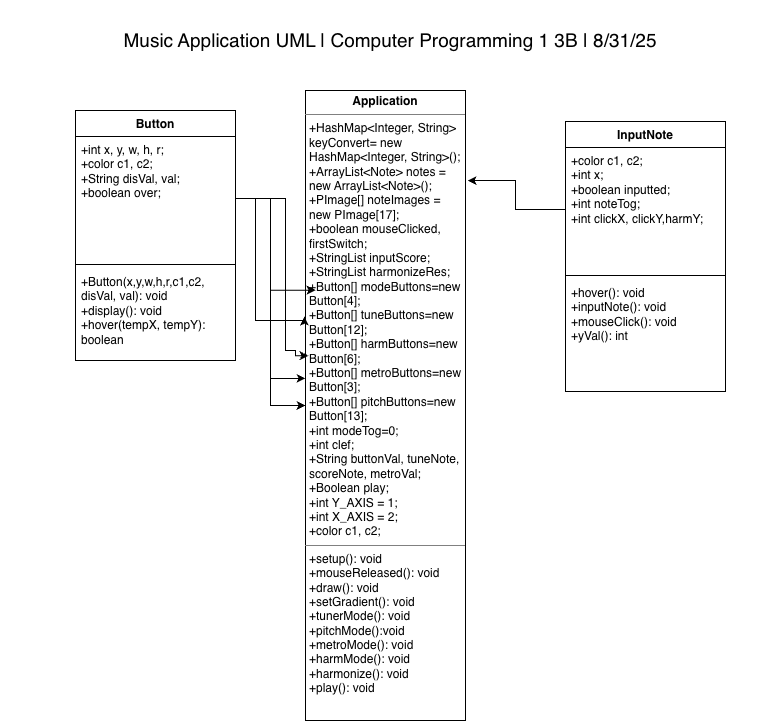

The diagram above was exported from draw.io. Its source (the exported page's mxGraphModel, read from the mxfile embedded in the PNG):
<mxGraphModel dx="686" dy="680" grid="1" gridSize="10" guides="1" tooltips="1" connect="1" arrows="1" fold="1" page="1" pageScale="1" pageWidth="850" pageHeight="1100" math="0" shadow="0">
  <root>
    <mxCell id="0" />
    <mxCell id="1" parent="0" />
    <mxCell id="p5VZVUnZPcbztMscL8gN-1" value="&lt;font style=&quot;font-size: 19px;&quot;&gt;Music Application UML | Computer Programming 1 3B | 8/31/25&lt;/font&gt;" style="text;html=1;whiteSpace=wrap;strokeColor=none;fillColor=none;align=center;verticalAlign=middle;rounded=0;" parent="1" vertex="1">
      <mxGeometry x="35" y="10" width="780" height="80" as="geometry" />
    </mxCell>
    <mxCell id="Vo1WfyATZAroQyBDH1w_-1" value="&lt;p style=&quot;margin:0px;margin-top:4px;text-align:center;&quot;&gt;&lt;b&gt;Application&lt;/b&gt;&lt;/p&gt;&lt;hr size=&quot;1&quot; style=&quot;border-style:solid;&quot;&gt;&lt;p style=&quot;margin:0px;margin-left:4px;&quot;&gt;&lt;span style=&quot;background-color: transparent; color: light-dark(rgb(0, 0, 0), rgb(255, 255, 255));&quot;&gt;+HashMap&amp;lt;Integer, String&amp;gt; keyConvert= new HashMap&amp;lt;Integer, String&amp;gt;();&lt;/span&gt;&lt;/p&gt;&lt;p style=&quot;margin:0px;margin-left:4px;&quot;&gt;+ArrayList&amp;lt;Note&amp;gt; notes = new ArrayList&amp;lt;Note&amp;gt;();&lt;/p&gt;&lt;p style=&quot;margin:0px;margin-left:4px;&quot;&gt;+PImage[] noteImages = new PImage[17];&lt;/p&gt;&lt;p style=&quot;margin:0px;margin-left:4px;&quot;&gt;+boolean mouseClicked, firstSwitch;&lt;/p&gt;&lt;p style=&quot;margin:0px;margin-left:4px;&quot;&gt;+StringList inputScore;&lt;/p&gt;&lt;p style=&quot;margin:0px;margin-left:4px;&quot;&gt;+StringList harmonizeRes;&lt;/p&gt;&lt;p style=&quot;margin:0px;margin-left:4px;&quot;&gt;+Button[] modeButtons=new Button[4];&lt;/p&gt;&lt;p style=&quot;margin:0px;margin-left:4px;&quot;&gt;+Button[] tuneButtons=new Button[12];&lt;/p&gt;&lt;p style=&quot;margin:0px;margin-left:4px;&quot;&gt;+Button[] harmButtons=new Button[6];&lt;/p&gt;&lt;p style=&quot;margin:0px;margin-left:4px;&quot;&gt;+Button[] metroButtons=new Button[3];&lt;/p&gt;&lt;p style=&quot;margin:0px;margin-left:4px;&quot;&gt;+Button[] pitchButtons=new Button[13];&lt;/p&gt;&lt;p style=&quot;margin:0px;margin-left:4px;&quot;&gt;+int modeTog=0;&lt;/p&gt;&lt;p style=&quot;margin:0px;margin-left:4px;&quot;&gt;+int clef;&lt;/p&gt;&lt;p style=&quot;margin:0px;margin-left:4px;&quot;&gt;+String buttonVal, tuneNote, scoreNote, metroVal;&lt;/p&gt;&lt;p style=&quot;margin:0px;margin-left:4px;&quot;&gt;+Boolean play;&lt;/p&gt;&lt;p style=&quot;margin:0px;margin-left:4px;&quot;&gt;+int Y_AXIS = 1;&lt;/p&gt;&lt;p style=&quot;margin:0px;margin-left:4px;&quot;&gt;+int X_AXIS = 2;&lt;/p&gt;&lt;p style=&quot;margin:0px;margin-left:4px;&quot;&gt;+color c1, c2;&lt;/p&gt;&lt;hr size=&quot;1&quot; style=&quot;border-style:solid;&quot;&gt;&lt;p style=&quot;margin:0px;margin-left:4px;&quot;&gt;+setup(): void&lt;/p&gt;&lt;p style=&quot;margin:0px;margin-left:4px;&quot;&gt;+mouseReleased(): void&lt;/p&gt;&lt;p style=&quot;margin:0px;margin-left:4px;&quot;&gt;+draw(): void&lt;/p&gt;&lt;p style=&quot;margin:0px;margin-left:4px;&quot;&gt;+setGradient(): void&lt;/p&gt;&lt;p style=&quot;margin:0px;margin-left:4px;&quot;&gt;+tunerMode(): void&lt;/p&gt;&lt;p style=&quot;margin:0px;margin-left:4px;&quot;&gt;+pitchMode():void&lt;/p&gt;&lt;p style=&quot;margin:0px;margin-left:4px;&quot;&gt;+metroMode(): void&lt;/p&gt;&lt;p style=&quot;margin:0px;margin-left:4px;&quot;&gt;+harmMode(): void&lt;/p&gt;&lt;p style=&quot;margin:0px;margin-left:4px;&quot;&gt;+harmonize(): void&lt;/p&gt;&lt;p style=&quot;margin:0px;margin-left:4px;&quot;&gt;+play(): void&lt;/p&gt;" style="verticalAlign=top;align=left;overflow=fill;html=1;whiteSpace=wrap;" parent="1" vertex="1">
      <mxGeometry x="340" y="100" width="160" height="630" as="geometry" />
    </mxCell>
    <mxCell id="Vo1WfyATZAroQyBDH1w_-2" value="Button" style="swimlane;fontStyle=1;align=center;verticalAlign=top;childLayout=stackLayout;horizontal=1;startSize=26;horizontalStack=0;resizeParent=1;resizeParentMax=0;resizeLast=0;collapsible=1;marginBottom=0;whiteSpace=wrap;html=1;" parent="1" vertex="1">
      <mxGeometry x="110" y="120" width="160" height="250" as="geometry" />
    </mxCell>
    <mxCell id="Vo1WfyATZAroQyBDH1w_-3" value="&lt;div&gt;+int x, y, w, h, r;&lt;/div&gt;&lt;div&gt;+color c1, c2;&lt;/div&gt;&lt;div&gt;+String disVal, val;&lt;/div&gt;&lt;div&gt;+boolean over;&lt;/div&gt;" style="text;strokeColor=none;fillColor=none;align=left;verticalAlign=top;spacingLeft=4;spacingRight=4;overflow=hidden;rotatable=0;points=[[0,0.5],[1,0.5]];portConstraint=eastwest;whiteSpace=wrap;html=1;" parent="Vo1WfyATZAroQyBDH1w_-2" vertex="1">
      <mxGeometry y="26" width="160" height="124" as="geometry" />
    </mxCell>
    <mxCell id="Vo1WfyATZAroQyBDH1w_-4" value="" style="line;strokeWidth=1;fillColor=none;align=left;verticalAlign=middle;spacingTop=-1;spacingLeft=3;spacingRight=3;rotatable=0;labelPosition=right;points=[];portConstraint=eastwest;strokeColor=inherit;" parent="Vo1WfyATZAroQyBDH1w_-2" vertex="1">
      <mxGeometry y="150" width="160" height="8" as="geometry" />
    </mxCell>
    <mxCell id="Vo1WfyATZAroQyBDH1w_-5" value="+Button(x,y,w,h,r,c1,c2, disVal, val): void&lt;div&gt;+display(): void&lt;/div&gt;&lt;div&gt;+hover(tempX, tempY): boolean&lt;/div&gt;" style="text;strokeColor=none;fillColor=none;align=left;verticalAlign=top;spacingLeft=4;spacingRight=4;overflow=hidden;rotatable=0;points=[[0,0.5],[1,0.5]];portConstraint=eastwest;whiteSpace=wrap;html=1;" parent="Vo1WfyATZAroQyBDH1w_-2" vertex="1">
      <mxGeometry y="158" width="160" height="92" as="geometry" />
    </mxCell>
    <mxCell id="Vo1WfyATZAroQyBDH1w_-6" value="InputNote" style="swimlane;fontStyle=1;align=center;verticalAlign=top;childLayout=stackLayout;horizontal=1;startSize=26;horizontalStack=0;resizeParent=1;resizeParentMax=0;resizeLast=0;collapsible=1;marginBottom=0;whiteSpace=wrap;html=1;" parent="1" vertex="1">
      <mxGeometry x="600" y="131" width="160" height="270" as="geometry" />
    </mxCell>
    <mxCell id="Vo1WfyATZAroQyBDH1w_-7" value="&lt;div&gt;+color c1, c2;&lt;/div&gt;&lt;div&gt;+int x;&lt;/div&gt;&lt;div&gt;+boolean inputted;&lt;/div&gt;&lt;div&gt;+int noteTog;&lt;/div&gt;&lt;div&gt;+int clickX, clickY,harmY;&lt;/div&gt;" style="text;strokeColor=none;fillColor=none;align=left;verticalAlign=top;spacingLeft=4;spacingRight=4;overflow=hidden;rotatable=0;points=[[0,0.5],[1,0.5]];portConstraint=eastwest;whiteSpace=wrap;html=1;" parent="Vo1WfyATZAroQyBDH1w_-6" vertex="1">
      <mxGeometry y="26" width="160" height="124" as="geometry" />
    </mxCell>
    <mxCell id="Vo1WfyATZAroQyBDH1w_-8" value="" style="line;strokeWidth=1;fillColor=none;align=left;verticalAlign=middle;spacingTop=-1;spacingLeft=3;spacingRight=3;rotatable=0;labelPosition=right;points=[];portConstraint=eastwest;strokeColor=inherit;" parent="Vo1WfyATZAroQyBDH1w_-6" vertex="1">
      <mxGeometry y="150" width="160" height="8" as="geometry" />
    </mxCell>
    <mxCell id="Vo1WfyATZAroQyBDH1w_-9" value="+hover(): void&lt;div&gt;+inputNote(): void&lt;/div&gt;&lt;div&gt;+mouseClick(): void&lt;/div&gt;&lt;div&gt;+yVal(): int&lt;/div&gt;" style="text;strokeColor=none;fillColor=none;align=left;verticalAlign=top;spacingLeft=4;spacingRight=4;overflow=hidden;rotatable=0;points=[[0,0.5],[1,0.5]];portConstraint=eastwest;whiteSpace=wrap;html=1;" parent="Vo1WfyATZAroQyBDH1w_-6" vertex="1">
      <mxGeometry y="158" width="160" height="112" as="geometry" />
    </mxCell>
    <mxCell id="6oxIMFCAZfY_msqXuB-6-1" style="edgeStyle=orthogonalEdgeStyle;rounded=0;orthogonalLoop=1;jettySize=auto;html=1;exitX=0;exitY=0.5;exitDx=0;exitDy=0;entryX=1.013;entryY=0.143;entryDx=0;entryDy=0;entryPerimeter=0;" edge="1" parent="1" source="Vo1WfyATZAroQyBDH1w_-7" target="Vo1WfyATZAroQyBDH1w_-1">
      <mxGeometry relative="1" as="geometry" />
    </mxCell>
    <mxCell id="6oxIMFCAZfY_msqXuB-6-2" style="edgeStyle=orthogonalEdgeStyle;rounded=0;orthogonalLoop=1;jettySize=auto;html=1;exitX=1;exitY=0.5;exitDx=0;exitDy=0;entryX=0.063;entryY=0.317;entryDx=0;entryDy=0;entryPerimeter=0;" edge="1" parent="1" source="Vo1WfyATZAroQyBDH1w_-3" target="Vo1WfyATZAroQyBDH1w_-1">
      <mxGeometry relative="1" as="geometry" />
    </mxCell>
    <mxCell id="6oxIMFCAZfY_msqXuB-6-4" style="edgeStyle=orthogonalEdgeStyle;rounded=0;orthogonalLoop=1;jettySize=auto;html=1;exitX=1;exitY=0.5;exitDx=0;exitDy=0;entryX=-0.006;entryY=0.359;entryDx=0;entryDy=0;entryPerimeter=0;" edge="1" parent="1" source="Vo1WfyATZAroQyBDH1w_-3" target="Vo1WfyATZAroQyBDH1w_-1">
      <mxGeometry relative="1" as="geometry">
        <mxPoint x="290" y="360" as="sourcePoint" />
        <mxPoint x="370" y="452" as="targetPoint" />
        <Array as="points">
          <mxPoint x="290" y="208" />
          <mxPoint x="290" y="330" />
          <mxPoint x="339" y="330" />
        </Array>
      </mxGeometry>
    </mxCell>
    <mxCell id="6oxIMFCAZfY_msqXuB-6-5" style="edgeStyle=orthogonalEdgeStyle;rounded=0;orthogonalLoop=1;jettySize=auto;html=1;exitX=1;exitY=0.5;exitDx=0;exitDy=0;entryX=0.019;entryY=0.421;entryDx=0;entryDy=0;entryPerimeter=0;" edge="1" parent="1" source="Vo1WfyATZAroQyBDH1w_-3" target="Vo1WfyATZAroQyBDH1w_-1">
      <mxGeometry relative="1" as="geometry">
        <mxPoint x="300" y="480" as="sourcePoint" />
        <mxPoint x="380" y="572" as="targetPoint" />
        <Array as="points">
          <mxPoint x="320" y="208" />
          <mxPoint x="320" y="360" />
          <mxPoint x="330" y="360" />
          <mxPoint x="330" y="365" />
        </Array>
      </mxGeometry>
    </mxCell>
    <mxCell id="6oxIMFCAZfY_msqXuB-6-6" style="edgeStyle=orthogonalEdgeStyle;rounded=0;orthogonalLoop=1;jettySize=auto;html=1;exitX=1;exitY=0.5;exitDx=0;exitDy=0;entryX=0;entryY=0.457;entryDx=0;entryDy=0;entryPerimeter=0;" edge="1" parent="1" source="Vo1WfyATZAroQyBDH1w_-3" target="Vo1WfyATZAroQyBDH1w_-1">
      <mxGeometry relative="1" as="geometry">
        <mxPoint x="320" y="400" as="targetPoint" />
      </mxGeometry>
    </mxCell>
    <mxCell id="6oxIMFCAZfY_msqXuB-6-7" style="edgeStyle=orthogonalEdgeStyle;rounded=0;orthogonalLoop=1;jettySize=auto;html=1;exitX=1;exitY=0.5;exitDx=0;exitDy=0;" edge="1" parent="1" source="Vo1WfyATZAroQyBDH1w_-3" target="Vo1WfyATZAroQyBDH1w_-1">
      <mxGeometry relative="1" as="geometry" />
    </mxCell>
  </root>
</mxGraphModel>